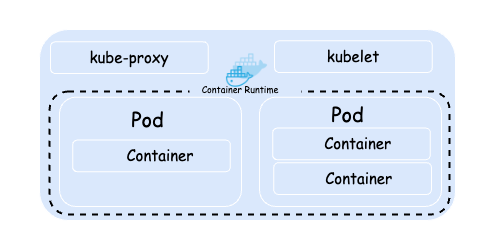

The diagram above was exported from draw.io. Its source (the exported page's mxGraphModel, read from the mxfile embedded in the PNG):
<mxGraphModel dx="1582" dy="472" grid="1" gridSize="10" guides="1" tooltips="1" connect="1" arrows="1" fold="1" page="1" pageScale="1" pageWidth="827" pageHeight="1169" math="0" shadow="0">
  <root>
    <mxCell id="0" />
    <mxCell id="1" parent="0" />
    <mxCell id="7vN8tM_IihpwY3Ouoow5-3" value="" style="rounded=1;whiteSpace=wrap;html=1;fillColor=#dae8fc;strokeColor=#FFFFFF;" vertex="1" parent="1">
      <mxGeometry x="-1" y="399" width="416" height="191" as="geometry" />
    </mxCell>
    <mxCell id="7vN8tM_IihpwY3Ouoow5-4" value="&lt;font style=&quot;font-size: 8px;&quot; face=&quot;Comic Sans MS&quot;&gt;&amp;nbsp; &amp;nbsp; Container 2&lt;/font&gt;" style="rounded=1;whiteSpace=wrap;html=1;fillColor=#dae8fc;strokeColor=#FFFFFF;container=0;align=center;fontSize=8;" vertex="1" parent="1">
      <mxGeometry x="320.5" y="490" width="78" height="20" as="geometry" />
    </mxCell>
    <mxCell id="7vN8tM_IihpwY3Ouoow5-5" value="" style="shape=image;html=1;verticalAlign=top;verticalLabelPosition=bottom;labelBackgroundColor=#ffffff;imageAspect=0;aspect=fixed;image=https://cdn0.iconfinder.com/data/icons/social-media-2104/24/social_media_social_media_logo_docker-128.png;container=0;" vertex="1" parent="1">
      <mxGeometry x="327" y="493" width="14" height="14" as="geometry" />
    </mxCell>
    <mxCell id="7vN8tM_IihpwY3Ouoow5-15" style="edgeStyle=orthogonalEdgeStyle;rounded=0;orthogonalLoop=1;jettySize=auto;html=1;exitX=0.5;exitY=1;exitDx=0;exitDy=0;fontSize=16;" edge="1" parent="1">
      <mxGeometry relative="1" as="geometry">
        <mxPoint x="300" y="447" as="sourcePoint" />
        <mxPoint x="300" y="447" as="targetPoint" />
      </mxGeometry>
    </mxCell>
    <mxCell id="7vN8tM_IihpwY3Ouoow5-16" value="&lt;font style=&quot;font-size: 8px;&quot; face=&quot;Comic Sans MS&quot;&gt;&amp;nbsp; &amp;nbsp; Container 2&lt;/font&gt;" style="rounded=1;whiteSpace=wrap;html=1;fillColor=#dae8fc;strokeColor=#FFFFFF;container=0;align=center;fontSize=8;" vertex="1" parent="1">
      <mxGeometry x="117.5" y="490" width="78" height="20" as="geometry" />
    </mxCell>
    <mxCell id="7vN8tM_IihpwY3Ouoow5-17" value="" style="shape=image;html=1;verticalAlign=top;verticalLabelPosition=bottom;labelBackgroundColor=#ffffff;imageAspect=0;aspect=fixed;image=https://cdn0.iconfinder.com/data/icons/social-media-2104/24/social_media_social_media_logo_docker-128.png;container=0;" vertex="1" parent="1">
      <mxGeometry x="124" y="493" width="14" height="14" as="geometry" />
    </mxCell>
    <mxCell id="7vN8tM_IihpwY3Ouoow5-18" value="" style="group;fontSize=14;" connectable="0" vertex="1" parent="1">
      <mxGeometry x="19" y="454" width="182" height="122" as="geometry" />
    </mxCell>
    <mxCell id="7vN8tM_IihpwY3Ouoow5-19" value="" style="rounded=1;whiteSpace=wrap;html=1;fillColor=#dae8fc;strokeColor=#FFFFFF;container=0;align=left;" vertex="1" parent="7vN8tM_IihpwY3Ouoow5-18">
      <mxGeometry y="12.675324675324674" width="182" height="109.32467532467533" as="geometry" />
    </mxCell>
    <mxCell id="7vN8tM_IihpwY3Ouoow5-20" style="edgeStyle=orthogonalEdgeStyle;rounded=0;orthogonalLoop=1;jettySize=auto;html=1;exitX=0.5;exitY=1;exitDx=0;exitDy=0;" edge="1" parent="7vN8tM_IihpwY3Ouoow5-18">
      <mxGeometry relative="1" as="geometry">
        <mxPoint x="91" y="101.4025974025974" as="sourcePoint" />
        <mxPoint x="91" y="101.4025974025974" as="targetPoint" />
      </mxGeometry>
    </mxCell>
    <mxCell id="7vN8tM_IihpwY3Ouoow5-21" value="&lt;span style=&quot;font-family: &amp;quot;Comic Sans MS&amp;quot;;&quot;&gt;&lt;font style=&quot;font-size: 20px;&quot;&gt;Pod&amp;nbsp;&lt;/font&gt;&lt;/span&gt;" style="text;html=1;align=center;verticalAlign=middle;whiteSpace=wrap;rounded=0;fontSize=15;container=0;" vertex="1" parent="7vN8tM_IihpwY3Ouoow5-18">
      <mxGeometry x="31.344444444444438" y="10.166666666666666" width="121.33333333333333" height="47.532467532467535" as="geometry" />
    </mxCell>
    <mxCell id="7vN8tM_IihpwY3Ouoow5-22" value="&lt;font style=&quot;font-size: 15px;&quot; face=&quot;Comic Sans MS&quot;&gt;&amp;nbsp; &amp;nbsp; Container&lt;/font&gt;" style="rounded=1;whiteSpace=wrap;html=1;fillColor=#dae8fc;strokeColor=#FFFFFF;container=0;align=center;fontSize=12;" vertex="1" parent="7vN8tM_IihpwY3Ouoow5-18">
      <mxGeometry x="13.144444444444444" y="55.5624098124098" width="157.73333333333332" height="31.688311688311686" as="geometry" />
    </mxCell>
    <mxCell id="7vN8tM_IihpwY3Ouoow5-7" value="" style="rounded=1;whiteSpace=wrap;html=1;fillColor=#dae8fc;strokeColor=#FFFFFF;container=0;align=left;" vertex="1" parent="1">
      <mxGeometry x="219" y="466.67532467532465" width="182" height="109.32467532467533" as="geometry" />
    </mxCell>
    <mxCell id="7vN8tM_IihpwY3Ouoow5-8" style="edgeStyle=orthogonalEdgeStyle;rounded=0;orthogonalLoop=1;jettySize=auto;html=1;exitX=0.5;exitY=1;exitDx=0;exitDy=0;" edge="1" parent="1">
      <mxGeometry relative="1" as="geometry">
        <mxPoint x="310" y="555.4025974025974" as="sourcePoint" />
        <mxPoint x="310" y="555.4025974025974" as="targetPoint" />
      </mxGeometry>
    </mxCell>
    <mxCell id="7vN8tM_IihpwY3Ouoow5-9" value="&lt;span style=&quot;font-family: &amp;quot;Comic Sans MS&amp;quot;;&quot;&gt;&lt;font style=&quot;font-size: 20px;&quot;&gt;Pod&amp;nbsp;&lt;/font&gt;&lt;/span&gt;" style="text;html=1;align=center;verticalAlign=middle;whiteSpace=wrap;rounded=0;fontSize=15;container=0;" vertex="1" parent="1">
      <mxGeometry x="250.34444444444443" y="459.1666666666667" width="121.33333333333333" height="47.532467532467535" as="geometry" />
    </mxCell>
    <mxCell id="7vN8tM_IihpwY3Ouoow5-10" value="&lt;font style=&quot;font-size: 15px;&quot; face=&quot;Comic Sans MS&quot;&gt;&amp;nbsp; &amp;nbsp; Container&amp;nbsp;&lt;/font&gt;" style="rounded=1;whiteSpace=wrap;html=1;fillColor=#dae8fc;strokeColor=#FFFFFF;container=0;align=center;fontSize=12;" vertex="1" parent="1">
      <mxGeometry x="232.14444444444445" y="497.5624098124098" width="157.73333333333332" height="31.688311688311686" as="geometry" />
    </mxCell>
    <mxCell id="7vN8tM_IihpwY3Ouoow5-12" value="" style="rounded=1;whiteSpace=wrap;html=1;fillColor=none;dashed=1;strokeWidth=2;" vertex="1" parent="1">
      <mxGeometry x="9" y="460.94000000000005" width="400" height="123.06" as="geometry" />
    </mxCell>
    <mxCell id="7vN8tM_IihpwY3Ouoow5-11" value="&lt;font style=&quot;font-size: 15px;&quot; face=&quot;Comic Sans MS&quot;&gt;&amp;nbsp; &amp;nbsp; Container&amp;nbsp;&lt;/font&gt;" style="rounded=1;whiteSpace=wrap;html=1;fillColor=#dae8fc;strokeColor=#FFFFFF;container=0;align=center;fontSize=12;" vertex="1" parent="1">
      <mxGeometry x="233.26444444444428" y="532.2524098124097" width="157.73333333333332" height="31.688311688311686" as="geometry" />
    </mxCell>
    <mxCell id="7vN8tM_IihpwY3Ouoow5-13" value="" style="rounded=1;whiteSpace=wrap;html=1;fillColor=#dae8fc;strokeColor=none;" vertex="1" parent="1">
      <mxGeometry x="149" y="436" width="112" height="28.94" as="geometry" />
    </mxCell>
    <mxCell id="7vN8tM_IihpwY3Ouoow5-25" value="" style="shape=image;html=1;verticalAlign=top;verticalLabelPosition=bottom;labelBackgroundColor=#ffffff;imageAspect=0;aspect=fixed;image=https://cdn0.iconfinder.com/data/icons/social-media-2127/48/social_media_social_media_logo_docker-128.png;container=0;" vertex="1" parent="1">
      <mxGeometry x="179" y="412" width="55" height="55" as="geometry" />
    </mxCell>
    <mxCell id="7vN8tM_IihpwY3Ouoow5-14" value="Container Runtime" style="text;html=1;align=center;verticalAlign=middle;whiteSpace=wrap;rounded=0;fontSize=9;fontFamily=Comic Sans MS;container=0;" vertex="1" parent="1">
      <mxGeometry x="150" y="447.44" width="100" height="24.5" as="geometry" />
    </mxCell>
    <mxCell id="7vN8tM_IihpwY3Ouoow5-27" value="&lt;font style=&quot;font-size: 15px;&quot; face=&quot;Comic Sans MS&quot;&gt;kubelet&lt;/font&gt;" style="rounded=1;whiteSpace=wrap;html=1;fillColor=#dae8fc;strokeColor=#FFFFFF;container=0;align=center;fontSize=12;" vertex="1" parent="1">
      <mxGeometry x="234.00444444444446" y="410.3124098124098" width="157.73333333333332" height="31.688311688311686" as="geometry" />
    </mxCell>
    <mxCell id="7vN8tM_IihpwY3Ouoow5-26" value="&lt;font style=&quot;font-size: 15px;&quot; face=&quot;Comic Sans MS&quot;&gt;kube-proxy&lt;/font&gt;" style="rounded=1;whiteSpace=wrap;html=1;fillColor=#dae8fc;strokeColor=#FFFFFF;container=0;align=center;fontSize=12;" vertex="1" parent="1">
      <mxGeometry x="10.004444444444445" y="411.3124098124098" width="157.73333333333332" height="31.688311688311686" as="geometry" />
    </mxCell>
    <mxCell id="dKuuyOvZHUBaQ-f1KGb7-1" value="" style="rounded=0;whiteSpace=wrap;html=1;fillColor=none;strokeColor=none;" vertex="1" parent="1">
      <mxGeometry x="-40" y="370" width="490" height="250" as="geometry" />
    </mxCell>
  </root>
</mxGraphModel>